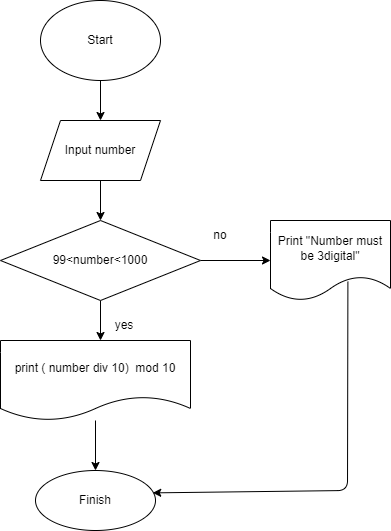

The diagram above was exported from draw.io. Its source (the exported page's mxGraphModel, read from the mxfile embedded in the PNG):
<mxGraphModel dx="778" dy="399" grid="1" gridSize="10" guides="1" tooltips="1" connect="1" arrows="1" fold="1" page="1" pageScale="1" pageWidth="827" pageHeight="1169" math="0" shadow="0">
  <root>
    <mxCell id="0" />
    <mxCell id="1" parent="0" />
    <mxCell id="4" value="" style="edgeStyle=none;html=1;" edge="1" parent="1" source="2" target="3">
      <mxGeometry relative="1" as="geometry" />
    </mxCell>
    <mxCell id="2" value="Start" style="ellipse;whiteSpace=wrap;html=1;" vertex="1" parent="1">
      <mxGeometry x="330" width="120" height="80" as="geometry" />
    </mxCell>
    <mxCell id="6" value="" style="edgeStyle=none;html=1;" edge="1" parent="1" source="3" target="5">
      <mxGeometry relative="1" as="geometry" />
    </mxCell>
    <mxCell id="3" value="Input number" style="shape=parallelogram;perimeter=parallelogramPerimeter;whiteSpace=wrap;html=1;fixedSize=1;" vertex="1" parent="1">
      <mxGeometry x="330" y="120" width="120" height="60" as="geometry" />
    </mxCell>
    <mxCell id="8" value="" style="edgeStyle=none;html=1;" edge="1" parent="1" source="5" target="7">
      <mxGeometry relative="1" as="geometry" />
    </mxCell>
    <mxCell id="10" value="" style="edgeStyle=none;html=1;" edge="1" parent="1" source="5">
      <mxGeometry relative="1" as="geometry">
        <mxPoint x="390" y="340" as="targetPoint" />
      </mxGeometry>
    </mxCell>
    <mxCell id="5" value="99&amp;lt;number&amp;lt;1000" style="rhombus;whiteSpace=wrap;html=1;" vertex="1" parent="1">
      <mxGeometry x="290" y="220" width="200" height="80" as="geometry" />
    </mxCell>
    <mxCell id="7" value="Print &quot;Number must be 3digital&quot;" style="shape=document;whiteSpace=wrap;html=1;boundedLbl=1;" vertex="1" parent="1">
      <mxGeometry x="560" y="220" width="120" height="80" as="geometry" />
    </mxCell>
    <mxCell id="12" value="no" style="text;html=1;strokeColor=none;fillColor=none;align=center;verticalAlign=middle;whiteSpace=wrap;rounded=0;" vertex="1" parent="1">
      <mxGeometry x="480" y="220" width="60" height="30" as="geometry" />
    </mxCell>
    <mxCell id="14" value="yes" style="text;html=1;strokeColor=none;fillColor=none;align=center;verticalAlign=middle;whiteSpace=wrap;rounded=0;" vertex="1" parent="1">
      <mxGeometry x="384" y="310" width="60" height="30" as="geometry" />
    </mxCell>
    <mxCell id="17" value="" style="edgeStyle=none;html=1;" edge="1" parent="1" source="15" target="16">
      <mxGeometry relative="1" as="geometry" />
    </mxCell>
    <mxCell id="15" value="print ( number div 10)&amp;nbsp; mod 10" style="shape=document;whiteSpace=wrap;html=1;boundedLbl=1;" vertex="1" parent="1">
      <mxGeometry x="290" y="340" width="190" height="80" as="geometry" />
    </mxCell>
    <mxCell id="16" value="Finish" style="ellipse;whiteSpace=wrap;html=1;" vertex="1" parent="1">
      <mxGeometry x="325" y="470" width="120" height="60" as="geometry" />
    </mxCell>
    <mxCell id="19" value="" style="endArrow=classic;html=1;exitX=0.645;exitY=0.765;exitDx=0;exitDy=0;exitPerimeter=0;entryX=0.977;entryY=0.373;entryDx=0;entryDy=0;entryPerimeter=0;" edge="1" parent="1" source="7" target="16">
      <mxGeometry width="50" height="50" relative="1" as="geometry">
        <mxPoint x="380" y="380" as="sourcePoint" />
        <mxPoint x="637" y="550" as="targetPoint" />
        <Array as="points">
          <mxPoint x="637" y="490" />
        </Array>
      </mxGeometry>
    </mxCell>
  </root>
</mxGraphModel>